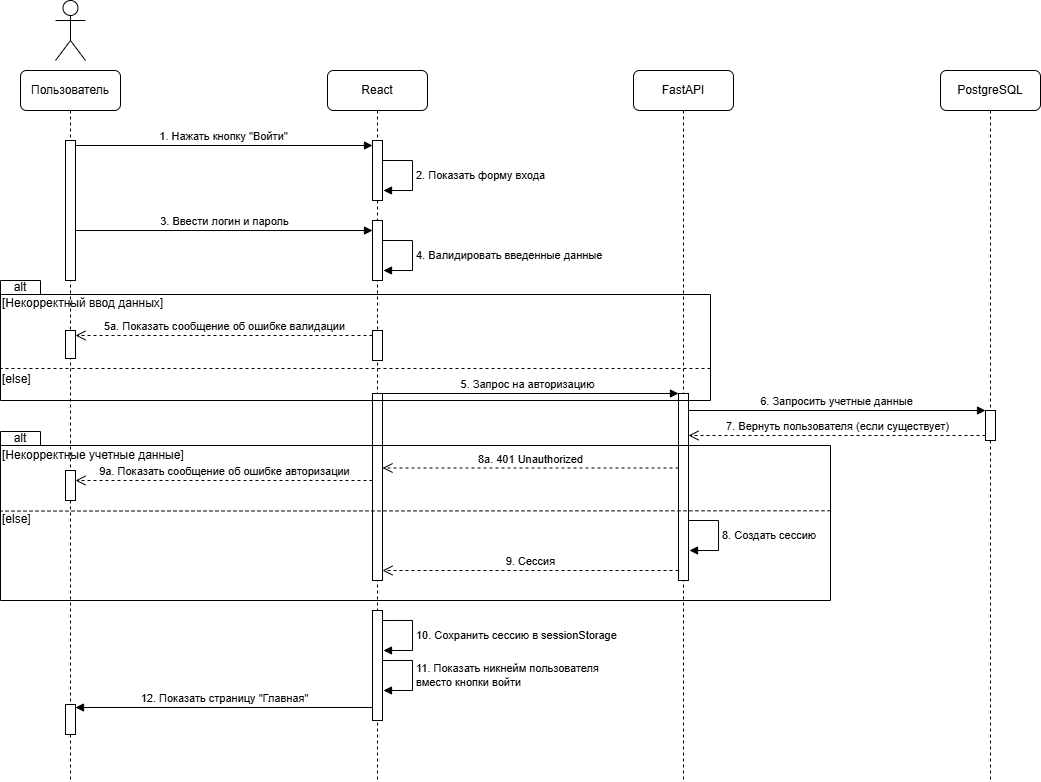

The diagram above was exported from draw.io. Its source (the exported page's mxGraphModel, read from the mxfile embedded in the PNG):
<mxGraphModel dx="1415" dy="819" grid="1" gridSize="10" guides="1" tooltips="1" connect="1" arrows="1" fold="1" page="1" pageScale="1" pageWidth="1169" pageHeight="827" math="0" shadow="0">
  <root>
    <mxCell id="0" />
    <mxCell id="1" parent="0" />
    <mxCell id="G6Z7ASk_n3s2iEBzEMLE-39" value="[Некорректные учетные данные]" style="text;html=1;whiteSpace=wrap;strokeColor=none;fillColor=none;align=left;verticalAlign=middle;rounded=0;" parent="1" vertex="1">
      <mxGeometry x="50" y="466" width="830" height="18" as="geometry" />
    </mxCell>
    <mxCell id="G6Z7ASk_n3s2iEBzEMLE-28" value="[else]" style="text;html=1;whiteSpace=wrap;strokeColor=none;fillColor=none;align=left;verticalAlign=middle;rounded=0;" parent="1" vertex="1">
      <mxGeometry x="50" y="390" width="710" height="18" as="geometry" />
    </mxCell>
    <mxCell id="G6Z7ASk_n3s2iEBzEMLE-5" value="React" style="shape=umlLifeline;perimeter=lifelinePerimeter;whiteSpace=wrap;html=1;container=1;dropTarget=0;collapsible=0;recursiveResize=0;outlineConnect=0;portConstraint=eastwest;newEdgeStyle={&quot;curved&quot;:0,&quot;rounded&quot;:0};rounded=1;glass=0;" parent="1" vertex="1">
      <mxGeometry x="377" y="90" width="100" height="710" as="geometry" />
    </mxCell>
    <mxCell id="G6Z7ASk_n3s2iEBzEMLE-15" value="2. Показать форму входа" style="html=1;align=left;spacingLeft=2;endArrow=block;rounded=0;edgeStyle=orthogonalEdgeStyle;curved=0;rounded=0;" parent="G6Z7ASk_n3s2iEBzEMLE-5" edge="1">
      <mxGeometry relative="1" as="geometry">
        <mxPoint x="55" y="90" as="sourcePoint" />
        <Array as="points">
          <mxPoint x="85" y="120" />
        </Array>
        <mxPoint x="56" y="120" as="targetPoint" />
      </mxGeometry>
    </mxCell>
    <mxCell id="G6Z7ASk_n3s2iEBzEMLE-17" value="4. Валидировать введенные данные" style="html=1;align=left;spacingLeft=2;endArrow=block;rounded=0;edgeStyle=orthogonalEdgeStyle;curved=0;rounded=0;" parent="G6Z7ASk_n3s2iEBzEMLE-5" edge="1">
      <mxGeometry relative="1" as="geometry">
        <mxPoint x="55" y="170" as="sourcePoint" />
        <Array as="points">
          <mxPoint x="85" y="200" />
        </Array>
        <mxPoint x="56" y="200" as="targetPoint" />
      </mxGeometry>
    </mxCell>
    <mxCell id="G6Z7ASk_n3s2iEBzEMLE-22" value="" style="html=1;points=[[0,0,0,0,5],[0,1,0,0,-5],[1,0,0,0,5],[1,1,0,0,-5]];perimeter=orthogonalPerimeter;outlineConnect=0;targetShapes=umlLifeline;portConstraint=eastwest;newEdgeStyle={&quot;curved&quot;:0,&quot;rounded&quot;:0};" parent="G6Z7ASk_n3s2iEBzEMLE-5" vertex="1">
      <mxGeometry x="45" y="70" width="10" height="60" as="geometry" />
    </mxCell>
    <mxCell id="G6Z7ASk_n3s2iEBzEMLE-23" value="" style="html=1;points=[[0,0,0,0,5],[0,1,0,0,-5],[1,0,0,0,5],[1,1,0,0,-5]];perimeter=orthogonalPerimeter;outlineConnect=0;targetShapes=umlLifeline;portConstraint=eastwest;newEdgeStyle={&quot;curved&quot;:0,&quot;rounded&quot;:0};" parent="G6Z7ASk_n3s2iEBzEMLE-5" vertex="1">
      <mxGeometry x="45" y="150" width="10" height="60" as="geometry" />
    </mxCell>
    <mxCell id="G6Z7ASk_n3s2iEBzEMLE-31" value="" style="html=1;points=[[0,0,0,0,5],[0,1,0,0,-5],[1,0,0,0,5],[1,1,0,0,-5]];perimeter=orthogonalPerimeter;outlineConnect=0;targetShapes=umlLifeline;portConstraint=eastwest;newEdgeStyle={&quot;curved&quot;:0,&quot;rounded&quot;:0};" parent="G6Z7ASk_n3s2iEBzEMLE-5" vertex="1">
      <mxGeometry x="45" y="323" width="10" height="187" as="geometry" />
    </mxCell>
    <mxCell id="G6Z7ASk_n3s2iEBzEMLE-43" value="" style="html=1;points=[[0,0,0,0,5],[0,1,0,0,-5],[1,0,0,0,5],[1,1,0,0,-5]];perimeter=orthogonalPerimeter;outlineConnect=0;targetShapes=umlLifeline;portConstraint=eastwest;newEdgeStyle={&quot;curved&quot;:0,&quot;rounded&quot;:0};" parent="G6Z7ASk_n3s2iEBzEMLE-5" vertex="1">
      <mxGeometry x="45" y="260" width="10" height="30" as="geometry" />
    </mxCell>
    <mxCell id="G6Z7ASk_n3s2iEBzEMLE-46" value="" style="html=1;points=[[0,0,0,0,5],[0,1,0,0,-5],[1,0,0,0,5],[1,1,0,0,-5]];perimeter=orthogonalPerimeter;outlineConnect=0;targetShapes=umlLifeline;portConstraint=eastwest;newEdgeStyle={&quot;curved&quot;:0,&quot;rounded&quot;:0};" parent="G6Z7ASk_n3s2iEBzEMLE-5" vertex="1">
      <mxGeometry x="45" y="540" width="10" height="110" as="geometry" />
    </mxCell>
    <mxCell id="G6Z7ASk_n3s2iEBzEMLE-6" value="FastAPI" style="shape=umlLifeline;perimeter=lifelinePerimeter;whiteSpace=wrap;html=1;container=1;dropTarget=0;collapsible=0;recursiveResize=0;outlineConnect=0;portConstraint=eastwest;newEdgeStyle={&quot;curved&quot;:0,&quot;rounded&quot;:0};rounded=1;glass=0;" parent="1" vertex="1">
      <mxGeometry x="683" y="90" width="100" height="710" as="geometry" />
    </mxCell>
    <mxCell id="G6Z7ASk_n3s2iEBzEMLE-32" value="" style="html=1;points=[[0,0,0,0,5],[0,1,0,0,-5],[1,0,0,0,5],[1,1,0,0,-5]];perimeter=orthogonalPerimeter;outlineConnect=0;targetShapes=umlLifeline;portConstraint=eastwest;newEdgeStyle={&quot;curved&quot;:0,&quot;rounded&quot;:0};" parent="G6Z7ASk_n3s2iEBzEMLE-6" vertex="1">
      <mxGeometry x="45" y="323" width="10" height="187" as="geometry" />
    </mxCell>
    <mxCell id="G6Z7ASk_n3s2iEBzEMLE-7" value="PostgreSQL" style="shape=umlLifeline;perimeter=lifelinePerimeter;whiteSpace=wrap;html=1;container=1;dropTarget=0;collapsible=0;recursiveResize=0;outlineConnect=0;portConstraint=eastwest;newEdgeStyle={&quot;curved&quot;:0,&quot;rounded&quot;:0};rounded=1;glass=0;" parent="1" vertex="1">
      <mxGeometry x="990" y="90" width="100" height="710" as="geometry" />
    </mxCell>
    <mxCell id="G6Z7ASk_n3s2iEBzEMLE-34" value="" style="html=1;points=[[0,0,0,0,5],[0,1,0,0,-5],[1,0,0,0,5],[1,1,0,0,-5]];perimeter=orthogonalPerimeter;outlineConnect=0;targetShapes=umlLifeline;portConstraint=eastwest;newEdgeStyle={&quot;curved&quot;:0,&quot;rounded&quot;:0};" parent="G6Z7ASk_n3s2iEBzEMLE-7" vertex="1">
      <mxGeometry x="45" y="340" width="10" height="30" as="geometry" />
    </mxCell>
    <mxCell id="G6Z7ASk_n3s2iEBzEMLE-2" value="Пользователь" style="shape=umlLifeline;perimeter=lifelinePerimeter;whiteSpace=wrap;html=1;container=1;dropTarget=0;collapsible=0;recursiveResize=0;outlineConnect=0;portConstraint=eastwest;newEdgeStyle={&quot;curved&quot;:0,&quot;rounded&quot;:0};rounded=1;" parent="1" vertex="1">
      <mxGeometry x="70" y="90" width="100" height="710" as="geometry" />
    </mxCell>
    <mxCell id="G6Z7ASk_n3s2iEBzEMLE-29" value="" style="html=1;points=[[0,0,0,0,5],[0,1,0,0,-5],[1,0,0,0,5],[1,1,0,0,-5]];perimeter=orthogonalPerimeter;outlineConnect=0;targetShapes=umlLifeline;portConstraint=eastwest;newEdgeStyle={&quot;curved&quot;:0,&quot;rounded&quot;:0};" parent="G6Z7ASk_n3s2iEBzEMLE-2" vertex="1">
      <mxGeometry x="45" y="70" width="10" height="140" as="geometry" />
    </mxCell>
    <mxCell id="G6Z7ASk_n3s2iEBzEMLE-30" value="" style="html=1;points=[[0,0,0,0,5],[0,1,0,0,-5],[1,0,0,0,5],[1,1,0,0,-5]];perimeter=orthogonalPerimeter;outlineConnect=0;targetShapes=umlLifeline;portConstraint=eastwest;newEdgeStyle={&quot;curved&quot;:0,&quot;rounded&quot;:0};" parent="G6Z7ASk_n3s2iEBzEMLE-2" vertex="1">
      <mxGeometry x="45" y="260" width="10" height="28" as="geometry" />
    </mxCell>
    <mxCell id="G6Z7ASk_n3s2iEBzEMLE-45" value="" style="html=1;points=[[0,0,0,0,5],[0,1,0,0,-5],[1,0,0,0,5],[1,1,0,0,-5]];perimeter=orthogonalPerimeter;outlineConnect=0;targetShapes=umlLifeline;portConstraint=eastwest;newEdgeStyle={&quot;curved&quot;:0,&quot;rounded&quot;:0};" parent="G6Z7ASk_n3s2iEBzEMLE-2" vertex="1">
      <mxGeometry x="45" y="400" width="10" height="30" as="geometry" />
    </mxCell>
    <mxCell id="G6Z7ASk_n3s2iEBzEMLE-50" value="" style="html=1;points=[[0,0,0,0,5],[0,1,0,0,-5],[1,0,0,0,5],[1,1,0,0,-5]];perimeter=orthogonalPerimeter;outlineConnect=0;targetShapes=umlLifeline;portConstraint=eastwest;newEdgeStyle={&quot;curved&quot;:0,&quot;rounded&quot;:0};" parent="G6Z7ASk_n3s2iEBzEMLE-2" vertex="1">
      <mxGeometry x="45" y="634" width="10" height="30" as="geometry" />
    </mxCell>
    <mxCell id="G6Z7ASk_n3s2iEBzEMLE-3" value="" style="shape=umlActor;verticalLabelPosition=bottom;verticalAlign=top;html=1;" parent="1" vertex="1">
      <mxGeometry x="105" y="20" width="30" height="60" as="geometry" />
    </mxCell>
    <mxCell id="G6Z7ASk_n3s2iEBzEMLE-8" value="1. Нажать кнопку &quot;Войти&quot;" style="html=1;verticalAlign=bottom;endArrow=block;curved=0;rounded=0;exitX=1;exitY=0;exitDx=0;exitDy=5;exitPerimeter=0;" parent="1" source="G6Z7ASk_n3s2iEBzEMLE-29" target="G6Z7ASk_n3s2iEBzEMLE-22" edge="1">
      <mxGeometry width="80" relative="1" as="geometry">
        <mxPoint x="130" y="170" as="sourcePoint" />
        <mxPoint x="420" y="170" as="targetPoint" />
      </mxGeometry>
    </mxCell>
    <mxCell id="G6Z7ASk_n3s2iEBzEMLE-16" value="3. Ввести логин и пароль" style="html=1;verticalAlign=bottom;endArrow=block;curved=0;rounded=0;exitX=1.028;exitY=0.643;exitDx=0;exitDy=0;exitPerimeter=0;" parent="1" source="G6Z7ASk_n3s2iEBzEMLE-29" target="G6Z7ASk_n3s2iEBzEMLE-23" edge="1">
      <mxGeometry width="80" relative="1" as="geometry">
        <mxPoint x="120.16666666666663" y="250" as="sourcePoint" />
        <mxPoint x="420" y="250" as="targetPoint" />
      </mxGeometry>
    </mxCell>
    <mxCell id="G6Z7ASk_n3s2iEBzEMLE-18" value="5а. Показать сообщение об ошибке валидации" style="html=1;verticalAlign=bottom;endArrow=open;dashed=1;endSize=8;curved=0;rounded=0;exitX=0;exitY=0;exitDx=0;exitDy=5;exitPerimeter=0;" parent="1" source="G6Z7ASk_n3s2iEBzEMLE-43" target="G6Z7ASk_n3s2iEBzEMLE-30" edge="1">
      <mxGeometry relative="1" as="geometry">
        <mxPoint x="427.1" y="350" as="sourcePoint" />
        <mxPoint x="120.00000000000001" y="350" as="targetPoint" />
      </mxGeometry>
    </mxCell>
    <mxCell id="G6Z7ASk_n3s2iEBzEMLE-19" value="5. Запрос на авторизацию" style="html=1;verticalAlign=bottom;endArrow=block;curved=0;rounded=0;" parent="1" target="G6Z7ASk_n3s2iEBzEMLE-32" edge="1">
      <mxGeometry width="80" relative="1" as="geometry">
        <mxPoint x="427.02380952380963" y="413" as="sourcePoint" />
        <mxPoint x="733.2" y="413" as="targetPoint" />
      </mxGeometry>
    </mxCell>
    <mxCell id="G6Z7ASk_n3s2iEBzEMLE-20" value="&lt;span&gt;6. Запросить учетные данные&lt;/span&gt;" style="html=1;verticalAlign=bottom;endArrow=block;curved=0;rounded=0;" parent="1" target="G6Z7ASk_n3s2iEBzEMLE-34" edge="1">
      <mxGeometry width="80" relative="1" as="geometry">
        <mxPoint x="738" y="429.99999999999994" as="sourcePoint" />
        <mxPoint x="1039.5" y="430" as="targetPoint" />
      </mxGeometry>
    </mxCell>
    <mxCell id="G6Z7ASk_n3s2iEBzEMLE-21" value="7. Вернуть пользователя (если существует)" style="html=1;verticalAlign=bottom;endArrow=open;dashed=1;endSize=8;curved=0;rounded=0;exitX=0;exitY=1;exitDx=0;exitDy=-5;exitPerimeter=0;" parent="1" source="G6Z7ASk_n3s2iEBzEMLE-34" target="G6Z7ASk_n3s2iEBzEMLE-32" edge="1">
      <mxGeometry relative="1" as="geometry">
        <mxPoint x="1039.5" y="460" as="sourcePoint" />
        <mxPoint x="740" y="460" as="targetPoint" />
      </mxGeometry>
    </mxCell>
    <mxCell id="G6Z7ASk_n3s2iEBzEMLE-25" value="alt" style="text;html=1;whiteSpace=wrap;strokeColor=none;fillColor=none;align=center;verticalAlign=middle;rounded=0;" parent="1" vertex="1">
      <mxGeometry x="50" y="302" width="40" height="10" as="geometry" />
    </mxCell>
    <mxCell id="G6Z7ASk_n3s2iEBzEMLE-26" value="" style="endArrow=none;dashed=1;html=1;rounded=0;entryX=0;entryY=0;entryDx=0;entryDy=65.5;entryPerimeter=0;" parent="1" edge="1">
      <mxGeometry width="50" height="50" relative="1" as="geometry">
        <mxPoint x="760" y="388" as="sourcePoint" />
        <mxPoint x="50" y="388" as="targetPoint" />
      </mxGeometry>
    </mxCell>
    <mxCell id="G6Z7ASk_n3s2iEBzEMLE-27" value="[Некорректный ввод данных]" style="text;html=1;whiteSpace=wrap;strokeColor=none;fillColor=none;align=left;verticalAlign=middle;rounded=0;" parent="1" vertex="1">
      <mxGeometry x="50" y="314" width="710" height="18" as="geometry" />
    </mxCell>
    <mxCell id="G6Z7ASk_n3s2iEBzEMLE-35" value="8. Создать сессию" style="html=1;align=left;spacingLeft=2;endArrow=block;rounded=0;edgeStyle=orthogonalEdgeStyle;curved=0;rounded=0;" parent="1" edge="1">
      <mxGeometry relative="1" as="geometry">
        <mxPoint x="738" y="540" as="sourcePoint" />
        <Array as="points">
          <mxPoint x="768" y="570" />
        </Array>
        <mxPoint x="739" y="570" as="targetPoint" />
      </mxGeometry>
    </mxCell>
    <mxCell id="G6Z7ASk_n3s2iEBzEMLE-36" value="9. Сессия" style="html=1;verticalAlign=bottom;endArrow=open;dashed=1;endSize=8;curved=0;rounded=0;" parent="1" edge="1">
      <mxGeometry relative="1" as="geometry">
        <mxPoint x="728" y="590" as="sourcePoint" />
        <mxPoint x="432" y="590" as="targetPoint" />
      </mxGeometry>
    </mxCell>
    <mxCell id="G6Z7ASk_n3s2iEBzEMLE-38" value="alt" style="text;html=1;whiteSpace=wrap;strokeColor=none;fillColor=none;align=center;verticalAlign=middle;rounded=0;" parent="1" vertex="1">
      <mxGeometry x="50" y="453" width="40" height="10" as="geometry" />
    </mxCell>
    <mxCell id="G6Z7ASk_n3s2iEBzEMLE-40" value="" style="endArrow=none;dashed=1;html=1;rounded=0;entryX=0;entryY=0;entryDx=0;entryDy=65.5;entryPerimeter=0;exitX=1;exitY=0.406;exitDx=0;exitDy=0;exitPerimeter=0;" parent="1" edge="1">
      <mxGeometry width="50" height="50" relative="1" as="geometry">
        <mxPoint x="880" y="530.28" as="sourcePoint" />
        <mxPoint x="50" y="530.56" as="targetPoint" />
      </mxGeometry>
    </mxCell>
    <mxCell id="G6Z7ASk_n3s2iEBzEMLE-41" value="8a. 401 Unauthorized" style="html=1;verticalAlign=bottom;endArrow=open;dashed=1;endSize=8;curved=0;rounded=0;" parent="1" edge="1">
      <mxGeometry relative="1" as="geometry">
        <mxPoint x="728" y="487.5" as="sourcePoint" />
        <mxPoint x="432" y="487.5" as="targetPoint" />
      </mxGeometry>
    </mxCell>
    <mxCell id="G6Z7ASk_n3s2iEBzEMLE-42" value="[else]" style="text;html=1;whiteSpace=wrap;strokeColor=none;fillColor=none;align=left;verticalAlign=middle;rounded=0;" parent="1" vertex="1">
      <mxGeometry x="50" y="530" width="710" height="18" as="geometry" />
    </mxCell>
    <mxCell id="G6Z7ASk_n3s2iEBzEMLE-44" value="9а. Показать сообщение об ошибке авторизации" style="html=1;verticalAlign=bottom;endArrow=open;dashed=1;endSize=8;curved=0;rounded=0;" parent="1" edge="1">
      <mxGeometry x="-0.0015" relative="1" as="geometry">
        <mxPoint x="422" y="500" as="sourcePoint" />
        <mxPoint x="125" y="500" as="targetPoint" />
        <mxPoint as="offset" />
      </mxGeometry>
    </mxCell>
    <mxCell id="G6Z7ASk_n3s2iEBzEMLE-47" value="10. Сохранить сессию в sessionStorage" style="html=1;align=left;spacingLeft=2;endArrow=block;rounded=0;edgeStyle=orthogonalEdgeStyle;curved=0;rounded=0;" parent="1" edge="1">
      <mxGeometry relative="1" as="geometry">
        <mxPoint x="432" y="640" as="sourcePoint" />
        <Array as="points">
          <mxPoint x="462" y="670" />
        </Array>
        <mxPoint x="433" y="670" as="targetPoint" />
      </mxGeometry>
    </mxCell>
    <mxCell id="G6Z7ASk_n3s2iEBzEMLE-48" value="11. Показать никнейм пользователя&lt;br&gt;вместо кнопки войти" style="html=1;align=left;spacingLeft=2;endArrow=block;rounded=0;edgeStyle=orthogonalEdgeStyle;curved=0;rounded=0;" parent="1" edge="1">
      <mxGeometry relative="1" as="geometry">
        <mxPoint x="432" y="680" as="sourcePoint" />
        <Array as="points">
          <mxPoint x="462" y="710" />
        </Array>
        <mxPoint x="433" y="710" as="targetPoint" />
      </mxGeometry>
    </mxCell>
    <mxCell id="G6Z7ASk_n3s2iEBzEMLE-49" value="12. Показать страницу &quot;Главная&quot;" style="html=1;verticalAlign=bottom;endArrow=block;curved=0;rounded=0;" parent="1" edge="1">
      <mxGeometry width="80" relative="1" as="geometry">
        <mxPoint x="422" y="727" as="sourcePoint" />
        <mxPoint x="125" y="727" as="targetPoint" />
      </mxGeometry>
    </mxCell>
    <mxCell id="G6Z7ASk_n3s2iEBzEMLE-24" value="" style="shape=folder;fontStyle=1;spacingTop=10;tabWidth=40;tabHeight=14;tabPosition=left;html=1;whiteSpace=wrap;fillColor=none;" parent="1" vertex="1">
      <mxGeometry x="50" y="300" width="710" height="120" as="geometry" />
    </mxCell>
    <mxCell id="G6Z7ASk_n3s2iEBzEMLE-37" value="" style="shape=folder;fontStyle=1;spacingTop=10;tabWidth=40;tabHeight=14;tabPosition=left;html=1;whiteSpace=wrap;fillColor=none;" parent="1" vertex="1">
      <mxGeometry x="50" y="451" width="830" height="169" as="geometry" />
    </mxCell>
  </root>
</mxGraphModel>